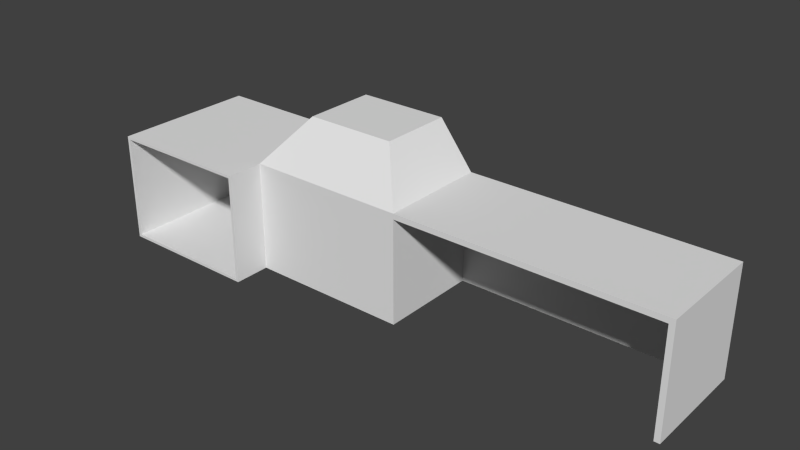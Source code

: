 # Source: Ruin.blend  (saved by Blender 2.69.0; exported with 4.5.12 LTS)
import bpy
from mathutils import Matrix  # noqa: F401  (used for matrix-valued properties, if any)

bpy.ops.wm.read_factory_settings(use_empty=True)
scene = bpy.context.scene
scene.name = 'Scene'

# ---- collections
col_collection_1 = bpy.data.collections.new('Collection 1'); scene.collection.children.link(col_collection_1)

# ---- materials (node trees are filled in below, after node groups)
mat_redstuff = bpy.data.materials.new('RedStuff')

# ---- material node trees

# ---- world
world_world = bpy.data.worlds.new('World'); scene.world = world_world
world_world.color = (0.05088, 0.05088, 0.05088)
world_world.use_sun_shadow = False
world_world.sun_shadow_jitter_overblur = 0.0
world_world.cycles.sampling_method = 'MANUAL'
world_world.cycles.sample_map_resolution = 256

# ---- meshes
me_cube = bpy.data.meshes.new('Cube')
me_cube.from_pydata([(-2.0, -1.0, 0.0), (-2.0, 3.0, 0.0), (2.0, 3.0, 0.0), (2.0, -1.0, 0.0), (-2.0, -1.0, 3.0), (-2.0, 3.0, 3.0), (2.0, 3.0, 3.0), (2.0, -1.0, 3.0), (-1.926, -1.0, 0.07423), (-1.926, -1.0, 2.926), (1.926, -1.0, 2.926), (1.926, -1.0, 0.07423), (-1.926, 2.875, 0.07423), (-1.926, 2.875, 2.926), (1.926, 2.875, 2.926), (1.926, 2.875, 0.07423), (-2.0, 0.0, 3.0), (-2.0, 0.0, 0.0), (2.0, 0.0, 3.0), (2.0, 0.0, 0.0), (-1.926, -0.03123, 0.07423), (1.926, -0.03123, 0.07423), (1.926, -0.03123, 2.926), (-1.926, -0.03123, 2.926), (-2.0, 0.0943, 3.0), (1.926, 0.0943, 2.926), (-1.926, 0.0943, 2.926), (2.0, 0.09431, 0.0), (-2.0, 0.0943, 0.0), (-1.926, 0.0943, 0.07423), (2.0, 0.09431, 3.0), (1.926, 0.0943, 0.07423), (-2.0, 2.775, 3.0), (1.926, 2.775, 2.926), (-1.926, 2.775, 2.926), (2.0, 2.775, 0.0), (-2.0, 2.775, 0.0), (-1.926, 2.775, 0.07423), (2.0, 2.775, 3.0), (1.926, 2.775, 0.07423), (2.0, 0.09431, 0.1639), (-1.926, 2.875, 0.1639), (1.926, 2.775, 0.1639), (2.0, 3.0, 0.1639), (-2.0, 0.0943, 0.1639), (1.926, 2.875, 0.1639), (-2.0, 0.0, 0.1639), (-1.926, 2.775, 0.1639), (2.0, 0.0, 0.1639), (-2.0, 3.0, 0.1639), (1.926, 0.0943, 0.1639), (2.0, 2.775, 0.1639), (-2.0, 2.775, 0.1639), (-1.926, 0.0943, 0.1639), (2.0, 2.775, 2.85), (-2.0, 0.0, 2.85), (-1.926, 2.875, 2.85), (-2.0, 2.775, 2.85), (-1.926, 2.775, 2.85), (1.926, 2.775, 2.85), (-1.926, 0.0943, 2.85), (2.0, 0.0, 2.85), (2.0, 3.0, 2.85), (-2.0, 3.0, 2.85), (-2.0, 0.0943, 2.85), (1.926, 0.0943, 2.85), (1.926, 2.875, 2.85), (2.0, 0.09431, 2.85), (6.402, 3.0, 0.0), (6.402, 3.0, 3.0), (6.402, 0.0, 3.0), (6.402, 0.0, 0.0), (6.402, 0.09431, 0.0), (6.402, 0.09431, 3.0), (6.402, 2.775, 0.0), (6.402, 2.775, 3.0), (6.402, 0.09431, 0.1639), (6.402, 3.0, 0.1639), (6.402, 0.0, 0.1639), (6.402, 2.775, 0.1639), (6.402, 2.775, 2.85), (6.402, 0.0, 2.85), (6.402, 3.0, 2.85), (6.402, 0.09431, 2.85), (2.953, 3.0, 4.217), (2.953, 0.9937, 4.217), (2.953, 2.775, 4.217), (5.449, 3.0, 4.217), (5.449, 0.9937, 4.217), (5.449, 2.775, 4.217), (6.295, 0.09431, 2.85), (6.295, 2.775, 2.85), (6.295, 0.09431, 0.1639), (6.295, 2.775, 0.1639), (13.4, 3.0, 3.0), (13.4, 0.0, 3.0), (13.4, 0.09431, 3.0), (13.4, 2.775, 3.0), (13.4, 0.0, 2.85), (13.4, 0.09431, 2.85), (13.55, 3.0, 3.0), (13.55, 0.0, 3.0), (13.55, 0.09431, 3.0), (13.55, 2.775, 3.0), (13.55, 2.775, 2.85), (13.55, 0.0, 2.85), (13.55, 3.0, 2.85), (13.55, 0.09431, 2.85), (13.4, 2.775, 0.0), (13.4, 0.0, 0.0), (13.4, 0.09431, 0.0), (13.55, 2.775, 0.0), (13.55, 0.0, 0.0), (13.55, 3.0, 0.0), (13.55, 0.09431, 0.0), (13.4, 3.0, 0.0), (13.4, 3.0, 0.1639), (13.4, 2.775, 0.1639), (13.4, 2.775, 2.85), (13.4, 3.0, 2.85)], [], [(32, 5, 63, 57), (63, 62, 43, 49), (18, 7, 3, 19, 48, 61), (20, 21, 31, 29), (36, 1, 2, 35), (38, 6, 5, 32), (8, 9, 4, 0), (10, 11, 3, 7), (9, 10, 7, 4), (11, 8, 0, 3), (66, 56, 41, 45), (22, 23, 26, 25), (59, 33, 14, 66), (23, 20, 29, 53, 60, 26), (4, 16, 55, 46, 17, 0), (43, 62, 82, 77), (0, 17, 19, 3), (7, 18, 16, 4), (8, 11, 21, 20), (10, 9, 23, 22), (11, 10, 22, 21), (9, 8, 20, 23), (37, 39, 15, 12), (18, 30, 24, 16), (25, 26, 34, 33), (53, 29, 37, 47), (75, 69, 87, 89), (16, 24, 64, 55), (17, 28, 27, 19), (21, 22, 25, 65, 50, 31), (30, 38, 32, 24), (47, 37, 12, 41), (24, 32, 57, 64), (28, 36, 35, 27), (65, 25, 33, 59), (29, 31, 39, 37), (33, 34, 13, 14), (48, 19, 71, 78), (31, 50, 42, 39), (49, 43, 2, 1), (62, 6, 69, 82), (60, 53, 47, 58), (46, 44, 28, 17), (58, 47, 41, 56), (52, 49, 1, 36), (45, 41, 12, 15), (39, 42, 45, 15), (44, 52, 36, 28), (5, 6, 62, 63), (27, 35, 74, 72), (55, 64, 44, 46), (57, 63, 49, 52), (26, 60, 58, 34), (34, 58, 56, 13), (61, 48, 78, 81), (14, 13, 56, 66), (42, 59, 66, 45), (64, 57, 52, 44), (42, 51, 54, 59), (59, 54, 67, 65), (65, 67, 40, 50), (50, 40, 51, 42), (76, 78, 71, 72), (79, 76, 72, 74), (77, 82, 119, 116), (83, 81, 78, 76), (82, 80, 118, 119), (81, 83, 99, 98), (35, 2, 68, 74), (90, 91, 80, 83), (18, 61, 81, 70), (2, 43, 77, 68), (92, 90, 83, 76), (19, 27, 72, 71), (91, 93, 79, 80), (93, 92, 76, 79), (86, 85, 88, 89), (84, 86, 89, 87), (69, 6, 84, 87), (73, 75, 89, 88), (18, 70, 88, 85), (70, 73, 88), (6, 38, 86, 84), (38, 30, 85, 86), (30, 18, 85), (67, 54, 91, 90), (40, 67, 90, 92), (54, 51, 93, 91), (51, 40, 92, 93), (90, 91, 93, 92), (76, 79, 80, 83), (104, 107, 114, 111), (106, 104, 111, 113), (105, 98, 109, 112), (70, 81, 98, 95), (75, 73, 96, 97), (73, 70, 95, 96), (69, 75, 97, 94), (102, 101, 105, 107), (103, 102, 107, 104), (100, 103, 104, 106), (95, 98, 105, 101), (97, 96, 102, 103), (96, 95, 101, 102), (94, 97, 103, 100), (109, 110, 114, 112), (110, 108, 111, 114), (107, 105, 112, 114), (98, 99, 110, 109), (119, 118, 117, 116), (80, 79, 117, 118), (68, 77, 116, 115), (83, 80, 118, 99), (82, 69, 94, 119), (119, 94, 100, 106), (108, 115, 113, 111), (118, 119, 115, 108), (99, 118, 108, 110), (119, 106, 113, 115), (116, 117, 108, 115), (79, 74, 108, 117), (74, 68, 115, 108)])
me_cube.materials.append(mat_redstuff)
me_cube.use_remesh_preserve_volume = False
me_cube.use_remesh_preserve_attributes = False
me_cube.use_mirror_vertex_groups = False
me_cube.update()

# ---- objects
ob_ruin = bpy.data.objects.new('Ruin', me_cube)

# ---- transforms, parenting, visibility, modifiers, constraints
ob_ruin.location = (0.0, 0.0, 0.0)
ob_ruin.lineart.crease_threshold = 0.0

# ---- collection membership
col_collection_1.objects.link(ob_ruin)

# ---- scene / render settings (as saved in the file)
scene.frame_start = 1; scene.frame_end = 250; scene.frame_set(1)
scene.render.engine = 'BLENDER_EEVEE_NEXT'
scene.render.image_settings.compression = 90
scene.render.resolution_percentage = 50
scene.render.dither_intensity = 0.0
scene.cycles.use_denoising = False
scene.cycles.samples = 10
scene.cycles.sampling_pattern = 'TABULATED_SOBOL'
scene.cycles.light_sampling_threshold = 0.0
scene.cycles.use_adaptive_sampling = False
scene.cycles.use_light_tree = False
scene.cycles.blur_glossy = 0.0
scene.cycles.volume_bounces = 1
scene.cycles.pixel_filter_type = 'GAUSSIAN'
scene.cycles.sample_clamp_indirect = 0.0
scene.view_settings.view_transform = 'Standard'
bpy.context.view_layer.update()

# ---- added for rendering (the .blend has no active camera and no usable light): camera, sun
cam_auto = bpy.data.cameras.new('AutoCamera')
cam_auto.lens = 50.0
cam_auto.sensor_width = 36.0
cam_auto.clip_end = 1000.0
ob_auto_camera = bpy.data.objects.new('AutoCamera', cam_auto)
scene.collection.objects.link(ob_auto_camera)
ob_auto_camera.location = (21.1298, -17.4278, 14.3937)
ob_auto_camera.rotation_euler = (1.09748, -7.21219e-08, 0.694738)
scene.camera = ob_auto_camera
light_auto_sun = bpy.data.lights.new('AutoSun', 'SUN')
light_auto_sun.energy = 3.0
light_auto_sun.angle = 0.0523599
ob_auto_sun = bpy.data.objects.new('AutoSun', light_auto_sun)
scene.collection.objects.link(ob_auto_sun)
ob_auto_sun.rotation_euler = (0.872665, 0.174533, 0.523599)
bpy.context.view_layer.update()
